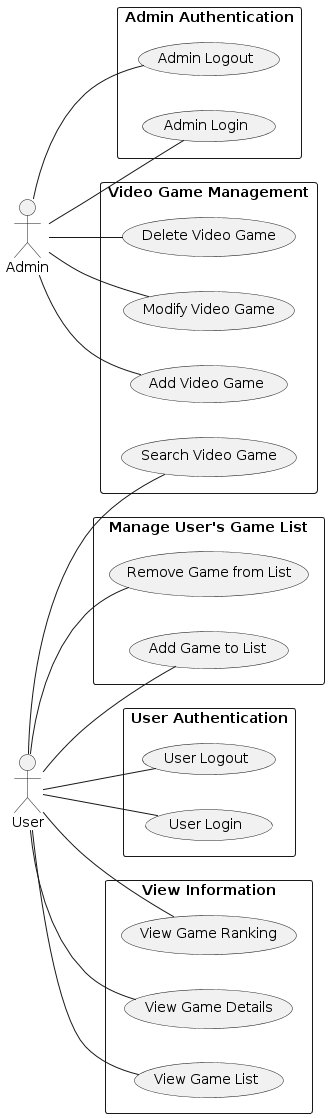

The diagram above was rendered by PlantUML. Its source (embedded in the PNG):
@startuml
left to right direction

actor User as U
actor Admin

rectangle "Video Game Management" {
    usecase "Search Video Game" as UC1
    usecase "Add Video Game" as UC2
    usecase "Modify Video Game" as UC3
    usecase "Delete Video Game" as UC4
}

rectangle "Manage User's Game List" {
    usecase "Add Game to List" as UC5
    usecase "Remove Game from List" as UC6
}

rectangle "User Authentication" {
    usecase "User Login" as UC7
    usecase "User Logout" as UC8
}

rectangle "Admin Authentication" {
    usecase "Admin Login" as UC9
    usecase "Admin Logout" as UC10
}

rectangle "View Information" {
    usecase "View Game List" as UC11
    usecase "View Game Details" as UC12
    usecase "View Game Ranking" as UC13
}

U -- UC1
U -- UC5
U -- UC6
U -- UC7
U -- UC8
U -- UC11
U -- UC12
U -- UC13
Admin -- UC2
Admin -- UC3
Admin -- UC4
Admin -- UC9
Admin -- UC10
@enduml